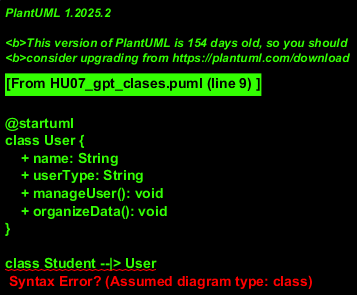

The diagram above was rendered by PlantUML. Its source (embedded in the PNG):
@startuml
class User {
    + name: String
    + userType: String
    + manageUser(): void
    + organizeData(): void
}

class Student --|> User

class Teacher --|> User
@enduml